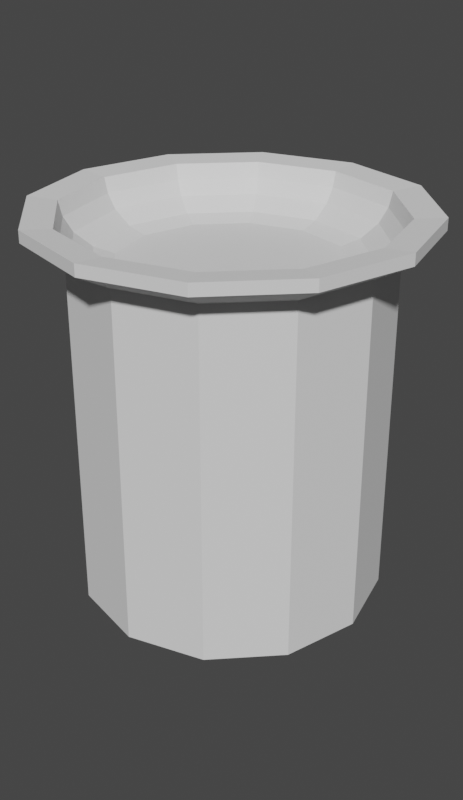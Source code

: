 # Source: Plataforma.blend  (saved by Blender 2.90.8; exported with 4.5.12 LTS)
import bpy
from mathutils import Matrix  # noqa: F401  (used for matrix-valued properties, if any)

bpy.ops.wm.read_factory_settings(use_empty=True)
scene = bpy.context.scene
scene.name = 'Scene'

# ---- collections
col_collection = bpy.data.collections.new('Collection'); scene.collection.children.link(col_collection)

# ---- world
world_world = bpy.data.worlds.new('World'); scene.world = world_world
world_world.use_nodes = True; world_world.node_tree.nodes.clear()
_N = world_world.node_tree.nodes; _L = world_world.node_tree.links
n0 = _N.new('ShaderNodeOutputWorld'); n0.name = 'World Output'; n0.location = (300, 300)
n1 = _N.new('ShaderNodeBackground'); n1.name = 'Background'; n1.location = (10, 300)
n1.inputs[0].default_value = (0.05088, 0.05088, 0.05088, 1.0)
_L.new(n1.outputs[0], n0.inputs[0])
n0.is_active_output = True
world_world.color = (0.05088, 0.05088, 0.05088)
world_world.use_sun_shadow = False
world_world.sun_shadow_jitter_overblur = 0.0

# ---- meshes
me_cylinder_102 = bpy.data.meshes.new('Cylinder.102')
me_cylinder_102.from_pydata([(-3.153e-06, 1.551, -2.618), (-2.794e-06, 1.928, 2.0), (0.7755, 1.343, -2.618), (0.9642, 1.67, 2.0), (1.343, 0.7756, -2.618), (1.67, 0.9642, 2.0), (1.551, 1.393e-07, -2.618), (1.928, 1.811e-07, 2.0), (1.343, -0.7756, -2.618), (1.67, -0.9642, 2.0), (0.7755, -1.343, -2.618), (0.9642, -1.67, 2.0), (-2.919e-06, -1.551, -2.618), (-2.502e-06, -1.928, 2.0), (-0.7756, -1.343, -2.618), (-0.9642, -1.67, 2.0), (-1.343, -0.7756, -2.618), (-1.67, -0.9642, 2.0), (-1.551, -5.141e-07, -2.618), (-1.928, -6.311e-07, 2.0), (-1.343, 0.7755, -2.618), (-1.67, 0.9642, 2.0), (-0.7756, 1.343, -2.618), (-0.9642, 1.67, 2.0), (-3.153e-06, 1.551, 1.751), (0.7755, 1.343, 1.751), (1.343, 0.7756, 1.751), (1.551, 1.393e-07, 1.751), (1.343, -0.7756, 1.751), (0.7755, -1.343, 1.751), (-2.919e-06, -1.551, 1.751), (-0.7756, -1.343, 1.751), (-1.343, -0.7756, 1.751), (-1.551, -5.141e-07, 1.751), (-1.343, 0.7755, 1.751), (-0.7756, 1.343, 1.751), (0.9642, 1.67, 2.144), (-2.794e-06, 1.928, 2.144), (1.67, 0.9642, 2.144), (1.928, 1.811e-07, 2.144), (1.67, -0.9642, 2.144), (0.9642, -1.67, 2.144), (-2.502e-06, -1.928, 2.144), (-0.9642, -1.67, 2.144), (-1.67, -0.9642, 2.144), (-1.928, -6.311e-07, 2.144), (-1.67, 0.9642, 2.144), (-0.9642, 1.67, 2.144), (0.8163, 1.414, 2.113), (-2.957e-06, 1.633, 2.113), (1.414, 0.8163, 2.113), (1.633, 1.573e-07, 2.113), (1.414, -0.8163, 2.113), (0.8163, -1.414, 2.113), (-2.711e-06, -1.633, 2.113), (-0.8163, -1.414, 2.113), (-1.414, -0.8163, 2.113), (-1.633, -5.304e-07, 2.113), (-1.414, 0.8163, 2.113), (-0.8163, 1.414, 2.113), (0.5548, 0.961, 1.523), (0.7972, 1.381, 1.926), (0.6571, 1.138, 1.588), (0.75, 1.299, 1.747), (-2.835e-06, 1.594, 1.926), (-2.361e-06, 1.11, 1.523), (-2.686e-06, 1.5, 1.747), (-2.489e-06, 1.314, 1.588), (0.961, 0.5548, 1.523), (1.381, 0.7972, 1.926), (1.138, 0.6571, 1.588), (1.299, 0.75, 1.747), (1.11, 2.1e-07, 1.523), (1.594, 1.55e-07, 1.926), (1.314, 1.806e-07, 1.588), (1.5, 1.607e-07, 1.747), (0.961, -0.5548, 1.523), (1.381, -0.7972, 1.926), (1.138, -0.6571, 1.588), (1.299, -0.75, 1.747), (0.5548, -0.961, 1.523), (0.7972, -1.381, 1.926), (0.6571, -1.138, 1.588), (0.75, -1.299, 1.747), (-2.31e-06, -1.11, 1.523), (-2.594e-06, -1.594, 1.926), (-2.353e-06, -1.314, 1.588), (-2.478e-06, -1.5, 1.747), (-0.5548, -0.961, 1.523), (-0.7972, -1.381, 1.926), (-0.6571, -1.138, 1.588), (-0.75, -1.299, 1.747), (-0.961, -0.5548, 1.523), (-1.381, -0.7972, 1.926), (-1.138, -0.6571, 1.588), (-1.299, -0.75, 1.747), (-1.11, -1.568e-07, 1.523), (-1.594, -5.165e-07, 1.926), (-1.314, -3.211e-07, 1.588), (-1.5, -4.562e-07, 1.747), (-0.961, 0.5548, 1.523), (-1.381, 0.7972, 1.926), (-1.138, 0.6571, 1.588), (-1.299, 0.75, 1.747), (-0.5548, 0.961, 1.523), (-0.7972, 1.381, 1.926), (-0.6571, 1.138, 1.588), (-0.75, 1.299, 1.747)], [], [(24, 1, 3, 25), (25, 3, 5, 26), (26, 5, 7, 27), (27, 7, 9, 28), (28, 9, 11, 29), (29, 11, 13, 30), (30, 13, 15, 31), (31, 15, 17, 32), (32, 17, 19, 33), (33, 19, 21, 34), (11, 9, 40, 41), (34, 21, 23, 35), (35, 23, 1, 24), (22, 35, 24, 0), (20, 34, 35, 22), (18, 33, 34, 20), (16, 32, 33, 18), (14, 31, 32, 16), (12, 30, 31, 14), (10, 29, 30, 12), (8, 28, 29, 10), (6, 27, 28, 8), (4, 26, 27, 6), (2, 25, 26, 4), (0, 24, 25, 2), (42, 41, 53, 54), (9, 7, 39, 40), (1, 23, 47, 37), (3, 1, 37, 36), (7, 5, 38, 39), (23, 21, 46, 47), (5, 3, 36, 38), (21, 19, 45, 46), (19, 17, 44, 45), (17, 15, 43, 44), (15, 13, 42, 43), (13, 11, 41, 42), (58, 57, 97, 101), (39, 38, 50, 51), (46, 45, 57, 58), (43, 42, 54, 55), (40, 39, 51, 52), (47, 46, 58, 59), (36, 37, 49, 48), (44, 43, 55, 56), (41, 40, 52, 53), (37, 47, 59, 49), (38, 36, 48, 50), (45, 44, 56, 57), (50, 48, 61, 69), (55, 54, 85, 89), (52, 51, 73, 77), (59, 58, 101, 105), (56, 55, 89, 93), (53, 52, 77, 81), (60, 65, 104, 100, 96, 92, 88, 84, 80, 76, 72, 68), (57, 56, 93, 97), (54, 53, 81, 85), (51, 50, 69, 73), (49, 59, 105, 64), (61, 64, 66, 63), (63, 66, 67, 62), (62, 67, 65, 60), (69, 61, 63, 71), (71, 63, 62, 70), (70, 62, 60, 68), (73, 69, 71, 75), (75, 71, 70, 74), (74, 70, 68, 72), (77, 73, 75, 79), (79, 75, 74, 78), (78, 74, 72, 76), (81, 77, 79, 83), (83, 79, 78, 82), (82, 78, 76, 80), (85, 81, 83, 87), (87, 83, 82, 86), (86, 82, 80, 84), (89, 85, 87, 91), (91, 87, 86, 90), (90, 86, 84, 88), (93, 89, 91, 95), (95, 91, 90, 94), (94, 90, 88, 92), (97, 93, 95, 99), (99, 95, 94, 98), (98, 94, 92, 96), (101, 97, 99, 103), (103, 99, 98, 102), (102, 98, 96, 100), (105, 101, 103, 107), (107, 103, 102, 106), (106, 102, 100, 104), (64, 105, 107, 66), (66, 107, 106, 67), (67, 106, 104, 65), (48, 49, 64, 61)])
_uv = me_cylinder_102.uv_layers.new(name='UVMap')
_uv.uv.foreach_set('vector', [1.0, 0.9377, 1.0, 1.0, 0.9167, 1.0, 0.9167, 0.9377, 0.9167, 0.9377, 0.9167, 1.0, 0.8333, 1.0, 0.8333, 0.9377, 0.8333, 0.9377, 0.8333, 1.0, 0.75, 1.0, 0.75, 0.9377, 0.75, 0.9377, 0.75, 1.0, 0.6667, 1.0, 0.6667, 0.9377, 0.6667, 0.9377, 0.6667, 1.0, 0.5833, 1.0, 0.5833, 0.9377, 0.5833, 0.9377, 0.5833, 1.0, 0.5, 1.0, 0.5, 0.9377, 0.5, 0.9377, 0.5, 1.0, 0.4167, 1.0, 0.4167, 0.9377, 0.4167, 0.9377, 0.4167, 1.0, 0.3333, 1.0, 0.3333, 0.9377, 0.3333, 0.9377, 0.3333, 1.0, 0.25, 1.0, 0.25, 0.9377, 0.25, 0.9377, 0.25, 1.0, 0.1667, 1.0, 0.1667, 0.9377, 0.5833, 1.0, 0.6667, 1.0, 0.6667, 1.0, 0.5833, 1.0, 0.1667, 0.9377, 0.1667, 1.0, 0.08333, 1.0, 0.08333, 0.9377, 0.08333, 0.9377, 0.08333, 1.0, 7.451e-08, 1.0, 7.451e-08, 0.9377, 0.08333, 0.5, 0.08333, 0.9377, 7.451e-08, 0.9377, 7.451e-08, 0.5, 0.1667, 0.5, 0.1667, 0.9377, 0.08333, 0.9377, 0.08333, 0.5, 0.25, 0.5, 0.25, 0.9377, 0.1667, 0.9377, 0.1667, 0.5, 0.3333, 0.5, 0.3333, 0.9377, 0.25, 0.9377, 0.25, 0.5, 0.4167, 0.5, 0.4167, 0.9377, 0.3333, 0.9377, 0.3333, 0.5, 0.5, 0.5, 0.5, 0.9377, 0.4167, 0.9377, 0.4167, 0.5, 0.5833, 0.5, 0.5833, 0.9377, 0.5, 0.9377, 0.5, 0.5, 0.6667, 0.5, 0.6667, 0.9377, 0.5833, 0.9377, 0.5833, 0.5, 0.75, 0.5, 0.75, 0.9377, 0.6667, 0.9377, 0.6667, 0.5, 0.8333, 0.5, 0.8333, 0.9377, 0.75, 0.9377, 0.75, 0.5, 0.9167, 0.5, 0.9167, 0.9377, 0.8333, 0.9377, 0.8333, 0.5, 1.0, 0.5, 1.0, 0.9377, 0.9167, 0.9377, 0.9167, 0.5, 0.5, 1.0, 0.5833, 1.0, 0.5833, 1.0, 0.5, 1.0, 0.6667, 1.0, 0.75, 1.0, 0.75, 1.0, 0.6667, 1.0, 7.451e-08, 1.0, 0.08333, 1.0, 0.08333, 1.0, 7.451e-08, 1.0, 0.9167, 1.0, 1.0, 1.0, 1.0, 1.0, 0.9167, 1.0, 0.75, 1.0, 0.8333, 1.0, 0.8333, 1.0, 0.75, 1.0, 0.08333, 1.0, 0.1667, 1.0, 0.1667, 1.0, 0.08333, 1.0, 0.8333, 1.0, 0.9167, 1.0, 0.9167, 1.0, 0.8333, 1.0, 0.1667, 1.0, 0.25, 1.0, 0.25, 1.0, 0.1667, 1.0, 0.25, 1.0, 0.3333, 1.0, 0.3333, 1.0, 0.25, 1.0, 0.3333, 1.0, 0.4167, 1.0, 0.4167, 1.0, 0.3333, 1.0, 0.4167, 1.0, 0.5, 1.0, 0.5, 1.0, 0.4167, 1.0, 0.5, 1.0, 0.5833, 1.0, 0.5833, 1.0, 0.5, 1.0, 0.1667, 1.0, 0.25, 1.0, 0.25, 1.0, 0.1667, 1.0, 0.75, 1.0, 0.8333, 1.0, 0.8333, 1.0, 0.75, 1.0, 0.1667, 1.0, 0.25, 1.0, 0.25, 1.0, 0.1667, 1.0, 0.4167, 1.0, 0.5, 1.0, 0.5, 1.0, 0.4167, 1.0, 0.6667, 1.0, 0.75, 1.0, 0.75, 1.0, 0.6667, 1.0, 0.08333, 1.0, 0.1667, 1.0, 0.1667, 1.0, 0.08333, 1.0, 0.9167, 1.0, 1.0, 1.0, 1.0, 1.0, 0.9167, 1.0, 0.3333, 1.0, 0.4167, 1.0, 0.4167, 1.0, 0.3333, 1.0, 0.5833, 1.0, 0.6667, 1.0, 0.6667, 1.0, 0.5833, 1.0, 7.451e-08, 1.0, 0.08333, 1.0, 0.08333, 1.0, 7.451e-08, 1.0, 0.8333, 1.0, 0.9167, 1.0, 0.9167, 1.0, 0.8333, 1.0, 0.25, 1.0, 0.3333, 1.0, 0.3333, 1.0, 0.25, 1.0, 0.8333, 1.0, 0.9167, 1.0, 0.9167, 1.0, 0.8333, 1.0, 0.4167, 1.0, 0.5, 1.0, 0.5, 1.0, 0.4167, 1.0, 0.6667, 1.0, 0.75, 1.0, 0.75, 1.0, 0.6667, 1.0, 0.08333, 1.0, 0.1667, 1.0, 0.1667, 1.0, 0.08333, 1.0, 0.3333, 1.0, 0.4167, 1.0, 0.4167, 1.0, 0.3333, 1.0, 0.5833, 1.0, 0.6667, 1.0, 0.6667, 1.0, 0.5833, 1.0, 0.3408, 0.4073, 0.25, 0.4317, 0.1592, 0.4073, 0.09267, 0.3408, 0.06833, 0.25, 0.09267, 0.1592, 0.1592, 0.09267, 0.25, 0.06833, 0.3408, 0.09267, 0.4073, 0.1592, 0.4317, 0.25, 0.4073, 0.3408, 0.25, 1.0, 0.3333, 1.0, 0.3333, 1.0, 0.25, 1.0, 0.5, 1.0, 0.5833, 1.0, 0.5833, 1.0, 0.5, 1.0, 0.75, 1.0, 0.8333, 1.0, 0.8333, 1.0, 0.75, 1.0, 7.451e-08, 1.0, 0.08333, 1.0, 0.08333, 1.0, 7.451e-08, 1.0, 0.9167, 1.0, 1.0, 1.0, 0.9986, 1.0, 0.918, 1.0, 0.918, 1.0, 0.9986, 1.0, 0.9949, 1.0, 0.9217, 1.0, 0.3554, 0.4326, 0.25, 0.4608, 0.25, 0.4317, 0.3408, 0.4073, 0.8333, 1.0, 0.9167, 1.0, 0.9153, 1.0, 0.8347, 1.0, 0.8347, 1.0, 0.9153, 1.0, 0.9116, 1.0, 0.8384, 1.0, 0.4326, 0.3554, 0.3554, 0.4326, 0.3408, 0.4073, 0.4073, 0.3408, 0.75, 1.0, 0.8333, 1.0, 0.832, 1.0, 0.7514, 1.0, 0.7514, 1.0, 0.832, 1.0, 0.8283, 1.0, 0.7551, 1.0, 0.4608, 0.25, 0.4326, 0.3554, 0.4073, 0.3408, 0.4317, 0.25, 0.6667, 1.0, 0.75, 1.0, 0.7486, 1.0, 0.668, 1.0, 0.668, 1.0, 0.7486, 1.0, 0.7449, 1.0, 0.6717, 1.0, 0.4326, 0.1446, 0.4608, 0.25, 0.4317, 0.25, 0.4073, 0.1592, 0.5833, 1.0, 0.6667, 1.0, 0.6653, 1.0, 0.5847, 1.0, 0.5847, 1.0, 0.6653, 1.0, 0.6616, 1.0, 0.5884, 1.0, 0.3554, 0.06741, 0.4326, 0.1446, 0.4073, 0.1592, 0.3408, 0.09267, 0.5, 1.0, 0.5833, 1.0, 0.582, 1.0, 0.5014, 1.0, 0.5014, 1.0, 0.582, 1.0, 0.5783, 1.0, 0.5051, 1.0, 0.25, 0.03917, 0.3554, 0.06741, 0.3408, 0.09267, 0.25, 0.06833, 0.4167, 1.0, 0.5, 1.0, 0.4986, 1.0, 0.418, 1.0, 0.418, 1.0, 0.4986, 1.0, 0.4949, 1.0, 0.4217, 1.0, 0.1446, 0.06741, 0.25, 0.03917, 0.25, 0.06833, 0.1592, 0.09267, 0.3333, 1.0, 0.4167, 1.0, 0.4153, 1.0, 0.3347, 1.0, 0.3347, 1.0, 0.4153, 1.0, 0.4116, 1.0, 0.3384, 1.0, 0.06741, 0.1446, 0.1446, 0.06741, 0.1592, 0.09267, 0.09267, 0.1592, 0.25, 1.0, 0.3333, 1.0, 0.332, 1.0, 0.2514, 1.0, 0.2514, 1.0, 0.332, 1.0, 0.3283, 1.0, 0.2551, 1.0, 0.03917, 0.25, 0.06741, 0.1446, 0.09267, 0.1592, 0.06833, 0.25, 0.1667, 1.0, 0.25, 1.0, 0.2486, 1.0, 0.168, 1.0, 0.168, 1.0, 0.2486, 1.0, 0.2449, 1.0, 0.1717, 1.0, 0.06741, 0.3554, 0.03917, 0.25, 0.06833, 0.25, 0.09267, 0.3408, 0.08333, 1.0, 0.1667, 1.0, 0.1653, 1.0, 0.08469, 1.0, 0.08469, 1.0, 0.1653, 1.0, 0.1616, 1.0, 0.0884, 1.0, 0.1446, 0.4326, 0.06741, 0.3554, 0.09267, 0.3408, 0.1592, 0.4073, 7.451e-08, 1.0, 0.08333, 1.0, 0.08198, 1.0, 0.001357, 1.0, 0.001357, 1.0, 0.08198, 1.0, 0.07827, 1.0, 0.005063, 1.0, 0.25, 0.4608, 0.1446, 0.4326, 0.1592, 0.4073, 0.25, 0.4317, 0.9167, 1.0, 1.0, 1.0, 1.0, 1.0, 0.9167, 1.0])
me_cylinder_102.use_remesh_fix_poles = True
me_cylinder_102.use_remesh_preserve_attributes = False
me_cylinder_102.use_mirror_vertex_groups = False
me_cylinder_102.update()

# ---- objects
ob_cylinder_007 = bpy.data.objects.new('Cylinder.007', me_cylinder_102)

# ---- transforms, parenting, visibility, modifiers, constraints
ob_cylinder_007.location = (0.0, 0.0, 0.0)
ob_cylinder_007.scale = (2.837, 2.837, 2.337)
ob_cylinder_007.lineart.crease_threshold = 0.0

# ---- collection membership
col_collection.objects.link(ob_cylinder_007)

# ---- scene / render settings (as saved in the file)
scene.frame_start = 1; scene.frame_end = 10; scene.frame_set(6)
scene.render.engine = 'BLENDER_EEVEE_NEXT'
scene.render.image_settings.file_format = 'FFMPEG'
scene.render.image_settings.color_mode = 'RGB'
scene.render.resolution_y = 3316
scene.render.resolution_percentage = 50
scene.cycles.use_denoising = False
scene.cycles.samples = 128
scene.cycles.sampling_pattern = 'TABULATED_SOBOL'
scene.cycles.use_adaptive_sampling = False
scene.cycles.use_light_tree = False
scene.view_settings.view_transform = 'Filmic'
bpy.context.view_layer.update()

# ---- added for rendering (the .blend has no active camera and no usable light): camera, sun
cam_auto = bpy.data.cameras.new('AutoCamera')
cam_auto.lens = 50.0
cam_auto.sensor_width = 36.0
cam_auto.clip_end = 1000.0
ob_auto_camera = bpy.data.objects.new('AutoCamera', cam_auto)
scene.collection.objects.link(ob_auto_camera)
ob_auto_camera.location = (17.6369, -21.1643, 13.5563)
ob_auto_camera.rotation_euler = (1.09748, -7.21219e-08, 0.694738)
scene.camera = ob_auto_camera
light_auto_sun = bpy.data.lights.new('AutoSun', 'SUN')
light_auto_sun.energy = 3.0
light_auto_sun.angle = 0.0523599
ob_auto_sun = bpy.data.objects.new('AutoSun', light_auto_sun)
scene.collection.objects.link(ob_auto_sun)
ob_auto_sun.rotation_euler = (0.872665, 0.174533, 0.523599)
bpy.context.view_layer.update()
